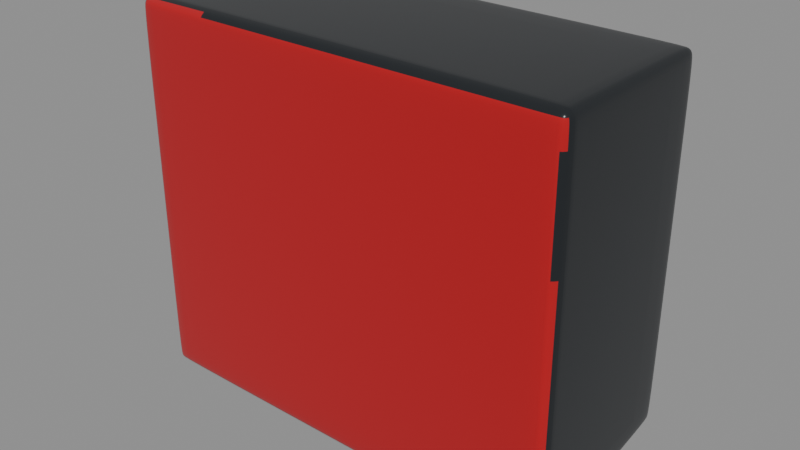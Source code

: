 # Source: seiko_qhe195rlh_stage_05_lower_side_sweep.blend  (saved by Blender 5.2.44; exported with 4.5.12 LTS)
import bpy
from mathutils import Matrix  # noqa: F401  (used for matrix-valued properties, if any)

bpy.ops.wm.read_factory_settings(use_empty=True)
scene = bpy.context.scene
scene.name = 'Scene'

# ---- materials (node trees are filled in below, after node groups)
mat_seiko_black_shell = bpy.data.materials.new('Seiko_Black_Shell')
mat_seiko_black_shell.diffuse_color = (0.012, 0.015, 0.018, 1.0)
mat_seiko_red_fascia = bpy.data.materials.new('Seiko_Red_Fascia')
mat_seiko_red_fascia.diffuse_color = (0.48, 0.006, 0.012, 1.0)

# ---- material node trees
mat_seiko_black_shell.use_nodes = True; mat_seiko_black_shell.node_tree.nodes.clear()
_N = mat_seiko_black_shell.node_tree.nodes; _L = mat_seiko_black_shell.node_tree.links
n0 = _N.new('ShaderNodeBsdfPrincipled'); n0.name = 'Principled BSDF'; n0.location = (-200, 100)
n0.inputs[0].default_value = (0.012, 0.015, 0.018, 1.0)
n0.inputs[2].default_value = 0.28
n0.inputs[10].default_value = 0.005
n1 = _N.new('ShaderNodeOutputMaterial'); n1.name = 'Material Output'; n1.location = (200, 100)
_L.new(n0.outputs[0], n1.inputs[0])
n1.is_active_output = True
mat_seiko_red_fascia.use_nodes = True; mat_seiko_red_fascia.node_tree.nodes.clear()
_N = mat_seiko_red_fascia.node_tree.nodes; _L = mat_seiko_red_fascia.node_tree.links
n0 = _N.new('ShaderNodeBsdfPrincipled'); n0.name = 'Principled BSDF'; n0.location = (-200, 100)
n0.inputs[0].default_value = (0.48, 0.006, 0.012, 1.0)
n0.inputs[2].default_value = 0.19
n0.inputs[10].default_value = 0.005
n1 = _N.new('ShaderNodeOutputMaterial'); n1.name = 'Material Output'; n1.location = (200, 100)
_L.new(n0.outputs[0], n1.inputs[0])
n1.is_active_output = True

# ---- meshes
me_mainhousing = bpy.data.meshes.new('MainHousing')
me_mainhousing.from_pydata([(-2.25, -0.9, -1.95), (-2.25, -0.9, 1.95), (-2.25, 0.9, -1.67), (-2.25, 0.9, 1.95), (2.25, -0.9, -1.95), (2.25, -0.9, 1.95), (2.25, 0.9, -1.67), (2.25, 0.9, 1.95), (-2.25, -0.9, 0.65), (-2.25, -0.9, -0.65), (2.25, -0.9, -0.65), (2.25, -0.9, 0.65), (2.25, 0.9, -0.65), (2.25, 0.9, 0.65), (-2.25, 0.9, -0.65), (-2.25, 0.9, 0.65), (-2.25, -1.02, 0.65), (2.25, -1.02, 0.65), (2.25, -1.02, 1.95), (-2.25, -1.02, 1.95), (2.25, -1.02, -0.65), (-2.25, -1.02, -0.65), (2.25, -1.02, -1.95), (-2.25, -1.02, -1.95)], [], [(15, 8, 1, 3), (13, 15, 3, 7), (11, 13, 7, 5), (2, 6, 4, 0), (7, 3, 1, 5), (12, 13, 11, 10), (6, 12, 10, 4), (9, 8, 15, 14), (0, 9, 14, 2), (14, 15, 13, 12), (2, 14, 12, 6), (16, 17, 18, 19), (20, 17, 16, 21), (22, 20, 21, 23), (4, 10, 20, 22), (9, 0, 23, 21), (1, 8, 16, 19), (0, 4, 22, 23), (10, 11, 17, 20), (8, 9, 21, 16), (5, 1, 19, 18), (11, 5, 18, 17)])
me_mainhousing.polygons.foreach_set('use_smooth', [True] * 22)
me_mainhousing.polygons.foreach_set('material_index', [0, 0, 0, 0, 0, 0, 0, 0, 0, 0, 0, 1, 1, 1, 0, 0, 0, 0, 0, 0, 0, 0])
_k = set([(0, 2), (0, 4), (0, 9), (1, 3), (1, 5), (1, 8), (2, 6), (2, 14), (3, 7), (3, 15), (4, 6), (4, 10), (5, 7), (5, 11), (6, 12), (7, 13), (8, 9), (10, 11), (12, 13), (14, 15), (16, 19), (16, 21), (17, 18), (17, 20), (18, 19), (20, 22), (21, 23), (22, 23)])
me_mainhousing.attributes.new('sharp_edge', 'BOOLEAN', 'EDGE').data.foreach_set('value', [ (min(e.vertices), max(e.vertices)) in _k for e in me_mainhousing.edges])
_uv = me_mainhousing.uv_layers.new(name='UVMap')
_uv.uv.foreach_set('vector', [0.5417, 0.25, 0.5417, 0.0, 0.625, 0.0, 0.625, 0.25, 0.5417, 0.5, 0.5417, 0.25, 0.625, 0.25, 0.625, 0.5, 0.5417, 0.75, 0.5417, 0.5, 0.625, 0.5, 0.625, 0.75, 0.125, 0.5, 0.375, 0.5, 0.375, 0.75, 0.125, 0.75, 0.625, 0.5, 0.875, 0.5, 0.875, 0.75, 0.625, 0.75, 0.4583, 0.5, 0.5417, 0.5, 0.5417, 0.75, 0.4583, 0.75, 0.375, 0.5, 0.4583, 0.5, 0.4583, 0.75, 0.375, 0.75, 0.4583, 0.0, 0.5417, 0.0, 0.5417, 0.25, 0.4583, 0.25, 0.375, 0.0, 0.4583, 0.0, 0.4583, 0.25, 0.375, 0.25, 0.4583, 0.25, 0.5417, 0.25, 0.5417, 0.5, 0.4583, 0.5, 0.375, 0.25, 0.4583, 0.25, 0.4583, 0.5, 0.375, 0.5, 0.5417, 1.0, 0.5417, 0.75, 0.625, 0.75, 0.625, 1.0, 0.4583, 0.75, 0.5417, 0.75, 0.5417, 1.0, 0.4583, 1.0, 0.375, 0.75, 0.4583, 0.75, 0.4583, 1.0, 0.375, 1.0, 0.375, 0.75, 0.4583, 0.75, 0.4583, 0.75, 0.375, 0.75, 0.4583, 1.0, 0.375, 1.0, 0.375, 1.0, 0.4583, 1.0, 0.625, 0.0, 0.5417, 0.0, 0.5417, 0.0, 0.625, 0.0, 0.125, 0.75, 0.375, 0.75, 0.375, 0.75, 0.125, 0.75, 0.4583, 0.75, 0.5417, 0.75, 0.5417, 0.75, 0.4583, 0.75, 0.5417, 1.0, 0.4583, 1.0, 0.4583, 1.0, 0.5417, 1.0, 0.625, 0.75, 0.625, 1.0, 0.625, 1.0, 0.625, 0.75, 0.5417, 0.75, 0.625, 0.75, 0.625, 0.75, 0.5417, 0.75])
me_mainhousing.materials.append(mat_seiko_black_shell)
me_mainhousing.materials.append(mat_seiko_red_fascia)
me_mainhousing.update()

# ---- objects
ob_mainhousing = bpy.data.objects.new('MainHousing', me_mainhousing)

# ---- transforms, parenting, visibility, modifiers, constraints
ob_mainhousing.location = (0.0, 0.0, 0.0)
_m = ob_mainhousing.modifiers.new('Housing_Physical_Radius_Unapplied', 'BEVEL')
_m.width = 0.16
_m.width_pct = 0.16
_m.segments = 3
_m = ob_mainhousing.modifiers.new('Housing_SubD_Unapplied', 'SUBSURF')

# ---- collection membership
scene.collection.objects.link(ob_mainhousing)

# ---- scene / render settings (as saved in the file)
scene.frame_start = 1; scene.frame_end = 250; scene.frame_set(1)
scene.render.engine = 'BLENDER_EEVEE_NEXT'
scene.render.bake_bias = 0.0
scene.render.bake_samples = 0
scene.render.compositor_device = 'GPU'
scene.eevee.use_volume_custom_range = False
scene.eevee.fast_gi_thickness_near = 0.1
scene.eevee.fast_gi_thickness_far = 0.0
scene.eevee.ray_tracing_options.screen_trace_thickness = 0.1
bpy.context.view_layer.update()

# ---- added for rendering (the .blend has no active camera and no usable light): camera, sun + grey world if the file has none
cam_auto = bpy.data.cameras.new('AutoCamera')
cam_auto.lens = 50.0
cam_auto.sensor_width = 36.0
cam_auto.clip_end = 1000.0
ob_auto_camera = bpy.data.objects.new('AutoCamera', cam_auto)
scene.collection.objects.link(ob_auto_camera)
ob_auto_camera.location = (5.78886, -7.00663, 4.63109)
ob_auto_camera.rotation_euler = (1.09748, -7.21219e-08, 0.694738)
scene.camera = ob_auto_camera
light_auto_sun = bpy.data.lights.new('AutoSun', 'SUN')
light_auto_sun.energy = 3.0
light_auto_sun.angle = 0.0523599
ob_auto_sun = bpy.data.objects.new('AutoSun', light_auto_sun)
scene.collection.objects.link(ob_auto_sun)
ob_auto_sun.rotation_euler = (0.872665, 0.174533, 0.523599)
if scene.world is None:
    world_auto = bpy.data.worlds.new('AutoWorld')
    world_auto.color = (0.3, 0.3, 0.3)
    scene.world = world_auto
bpy.context.view_layer.update()

